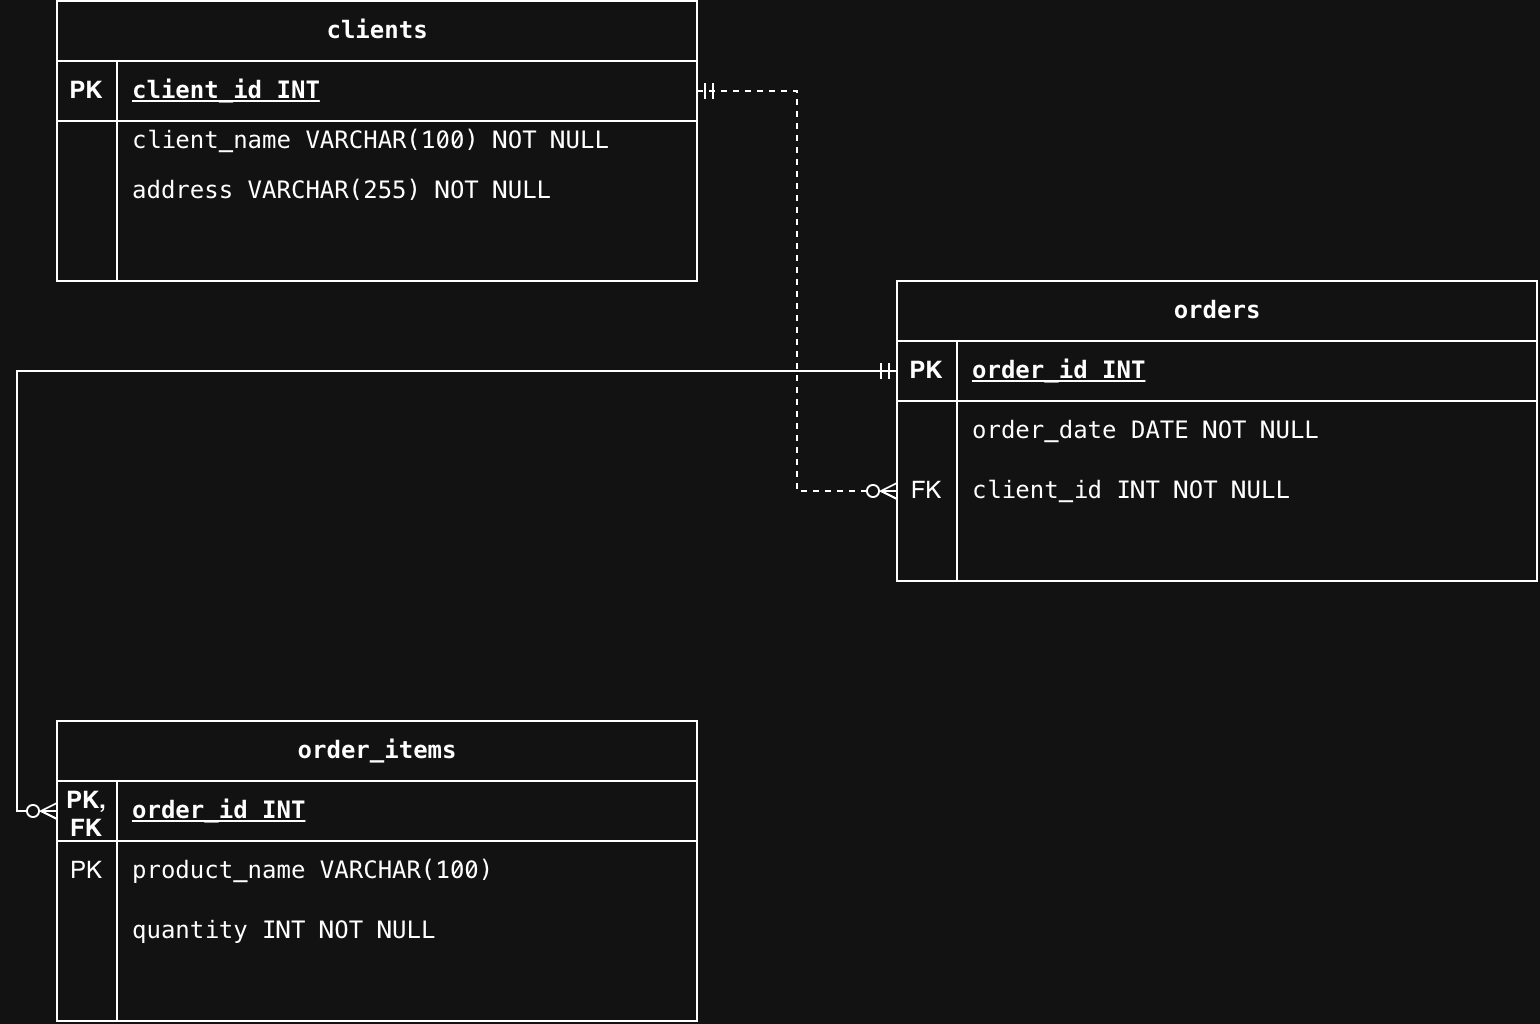

The diagram above was exported from draw.io. Its source (the exported page's mxGraphModel, read from the mxfile embedded in the PNG):
<mxGraphModel dx="1222" dy="794" grid="1" gridSize="10" guides="1" tooltips="1" connect="1" arrows="1" fold="1" page="1" pageScale="1" pageWidth="827" pageHeight="1169" math="0" shadow="0">
  <root>
    <mxCell id="0" />
    <mxCell id="1" parent="0" />
    <mxCell id="4XhXIkmX2ufhGaGRftM9-1" parent="1" style="shape=table;startSize=30;container=1;collapsible=1;childLayout=tableLayout;fixedRows=1;rowLines=0;fontStyle=1;align=center;resizeLast=1;html=1;" value="&lt;code&gt;clients&lt;/code&gt;" vertex="1">
      <mxGeometry height="140" width="320" x="40" y="40" as="geometry" />
    </mxCell>
    <mxCell id="4XhXIkmX2ufhGaGRftM9-2" parent="4XhXIkmX2ufhGaGRftM9-1" style="shape=tableRow;horizontal=0;startSize=0;swimlaneHead=0;swimlaneBody=0;fillColor=none;collapsible=0;dropTarget=0;points=[[0,0.5],[1,0.5]];portConstraint=eastwest;top=0;left=0;right=0;bottom=1;" value="" vertex="1">
      <mxGeometry height="30" width="320" y="30" as="geometry" />
    </mxCell>
    <mxCell id="4XhXIkmX2ufhGaGRftM9-3" parent="4XhXIkmX2ufhGaGRftM9-2" style="shape=partialRectangle;connectable=0;fillColor=none;top=0;left=0;bottom=0;right=0;fontStyle=1;overflow=hidden;whiteSpace=wrap;html=1;" value="PK" vertex="1">
      <mxGeometry height="30" width="30" as="geometry">
        <mxRectangle height="30" width="30" as="alternateBounds" />
      </mxGeometry>
    </mxCell>
    <mxCell id="4XhXIkmX2ufhGaGRftM9-4" parent="4XhXIkmX2ufhGaGRftM9-2" style="shape=partialRectangle;connectable=0;fillColor=none;top=0;left=0;bottom=0;right=0;align=left;spacingLeft=6;fontStyle=5;overflow=hidden;whiteSpace=wrap;html=1;" value="&lt;code&gt;client_id INT&lt;/code&gt;" vertex="1">
      <mxGeometry height="30" width="290" x="30" as="geometry">
        <mxRectangle height="30" width="290" as="alternateBounds" />
      </mxGeometry>
    </mxCell>
    <mxCell id="4XhXIkmX2ufhGaGRftM9-5" parent="4XhXIkmX2ufhGaGRftM9-1" style="shape=tableRow;horizontal=0;startSize=0;swimlaneHead=0;swimlaneBody=0;fillColor=none;collapsible=0;dropTarget=0;points=[[0,0.5],[1,0.5]];portConstraint=eastwest;top=0;left=0;right=0;bottom=0;" value="" vertex="1">
      <mxGeometry height="20" width="320" y="60" as="geometry" />
    </mxCell>
    <mxCell id="4XhXIkmX2ufhGaGRftM9-6" parent="4XhXIkmX2ufhGaGRftM9-5" style="shape=partialRectangle;connectable=0;fillColor=none;top=0;left=0;bottom=0;right=0;editable=1;overflow=hidden;whiteSpace=wrap;html=1;" value="" vertex="1">
      <mxGeometry height="20" width="30" as="geometry">
        <mxRectangle height="20" width="30" as="alternateBounds" />
      </mxGeometry>
    </mxCell>
    <mxCell id="4XhXIkmX2ufhGaGRftM9-7" parent="4XhXIkmX2ufhGaGRftM9-5" style="shape=partialRectangle;connectable=0;fillColor=none;top=0;left=0;bottom=0;right=0;align=left;spacingLeft=6;overflow=hidden;whiteSpace=wrap;html=1;" value="&lt;code&gt;client_name VARCHAR(100) NOT NULL&lt;/code&gt;" vertex="1">
      <mxGeometry height="20" width="290" x="30" as="geometry">
        <mxRectangle height="20" width="290" as="alternateBounds" />
      </mxGeometry>
    </mxCell>
    <mxCell id="4XhXIkmX2ufhGaGRftM9-8" parent="4XhXIkmX2ufhGaGRftM9-1" style="shape=tableRow;horizontal=0;startSize=0;swimlaneHead=0;swimlaneBody=0;fillColor=none;collapsible=0;dropTarget=0;points=[[0,0.5],[1,0.5]];portConstraint=eastwest;top=0;left=0;right=0;bottom=0;" value="" vertex="1">
      <mxGeometry height="30" width="320" y="80" as="geometry" />
    </mxCell>
    <mxCell id="4XhXIkmX2ufhGaGRftM9-9" parent="4XhXIkmX2ufhGaGRftM9-8" style="shape=partialRectangle;connectable=0;fillColor=none;top=0;left=0;bottom=0;right=0;editable=1;overflow=hidden;whiteSpace=wrap;html=1;" value="" vertex="1">
      <mxGeometry height="30" width="30" as="geometry">
        <mxRectangle height="30" width="30" as="alternateBounds" />
      </mxGeometry>
    </mxCell>
    <mxCell id="4XhXIkmX2ufhGaGRftM9-10" parent="4XhXIkmX2ufhGaGRftM9-8" style="shape=partialRectangle;connectable=0;fillColor=none;top=0;left=0;bottom=0;right=0;align=left;spacingLeft=6;overflow=hidden;whiteSpace=wrap;html=1;" value="&lt;code&gt;address VARCHAR(255) NOT NULL&lt;/code&gt;" vertex="1">
      <mxGeometry height="30" width="290" x="30" as="geometry">
        <mxRectangle height="30" width="290" as="alternateBounds" />
      </mxGeometry>
    </mxCell>
    <mxCell id="4XhXIkmX2ufhGaGRftM9-11" parent="4XhXIkmX2ufhGaGRftM9-1" style="shape=tableRow;horizontal=0;startSize=0;swimlaneHead=0;swimlaneBody=0;fillColor=none;collapsible=0;dropTarget=0;points=[[0,0.5],[1,0.5]];portConstraint=eastwest;top=0;left=0;right=0;bottom=0;" value="" vertex="1">
      <mxGeometry height="30" width="320" y="110" as="geometry" />
    </mxCell>
    <mxCell id="4XhXIkmX2ufhGaGRftM9-12" parent="4XhXIkmX2ufhGaGRftM9-11" style="shape=partialRectangle;connectable=0;fillColor=none;top=0;left=0;bottom=0;right=0;editable=1;overflow=hidden;whiteSpace=wrap;html=1;" value="" vertex="1">
      <mxGeometry height="30" width="30" as="geometry">
        <mxRectangle height="30" width="30" as="alternateBounds" />
      </mxGeometry>
    </mxCell>
    <mxCell id="4XhXIkmX2ufhGaGRftM9-13" parent="4XhXIkmX2ufhGaGRftM9-11" style="shape=partialRectangle;connectable=0;fillColor=none;top=0;left=0;bottom=0;right=0;align=left;spacingLeft=6;overflow=hidden;whiteSpace=wrap;html=1;" value="" vertex="1">
      <mxGeometry height="30" width="290" x="30" as="geometry">
        <mxRectangle height="30" width="290" as="alternateBounds" />
      </mxGeometry>
    </mxCell>
    <mxCell id="4XhXIkmX2ufhGaGRftM9-14" parent="1" style="shape=table;startSize=30;container=1;collapsible=1;childLayout=tableLayout;fixedRows=1;rowLines=0;fontStyle=1;align=center;resizeLast=1;html=1;" value="&lt;code&gt;orders&lt;/code&gt;" vertex="1">
      <mxGeometry height="150" width="320" x="460" y="180" as="geometry" />
    </mxCell>
    <mxCell id="4XhXIkmX2ufhGaGRftM9-15" parent="4XhXIkmX2ufhGaGRftM9-14" style="shape=tableRow;horizontal=0;startSize=0;swimlaneHead=0;swimlaneBody=0;fillColor=none;collapsible=0;dropTarget=0;points=[[0,0.5],[1,0.5]];portConstraint=eastwest;top=0;left=0;right=0;bottom=1;" value="" vertex="1">
      <mxGeometry height="30" width="320" y="30" as="geometry" />
    </mxCell>
    <mxCell id="4XhXIkmX2ufhGaGRftM9-16" parent="4XhXIkmX2ufhGaGRftM9-15" style="shape=partialRectangle;connectable=0;fillColor=none;top=0;left=0;bottom=0;right=0;fontStyle=1;overflow=hidden;whiteSpace=wrap;html=1;" value="PK" vertex="1">
      <mxGeometry height="30" width="30" as="geometry">
        <mxRectangle height="30" width="30" as="alternateBounds" />
      </mxGeometry>
    </mxCell>
    <mxCell id="4XhXIkmX2ufhGaGRftM9-17" parent="4XhXIkmX2ufhGaGRftM9-15" style="shape=partialRectangle;connectable=0;fillColor=none;top=0;left=0;bottom=0;right=0;align=left;spacingLeft=6;fontStyle=5;overflow=hidden;whiteSpace=wrap;html=1;" value="&lt;code&gt;order_id INT&lt;/code&gt;" vertex="1">
      <mxGeometry height="30" width="290" x="30" as="geometry">
        <mxRectangle height="30" width="290" as="alternateBounds" />
      </mxGeometry>
    </mxCell>
    <mxCell id="4XhXIkmX2ufhGaGRftM9-18" parent="4XhXIkmX2ufhGaGRftM9-14" style="shape=tableRow;horizontal=0;startSize=0;swimlaneHead=0;swimlaneBody=0;fillColor=none;collapsible=0;dropTarget=0;points=[[0,0.5],[1,0.5]];portConstraint=eastwest;top=0;left=0;right=0;bottom=0;" value="" vertex="1">
      <mxGeometry height="30" width="320" y="60" as="geometry" />
    </mxCell>
    <mxCell id="4XhXIkmX2ufhGaGRftM9-19" parent="4XhXIkmX2ufhGaGRftM9-18" style="shape=partialRectangle;connectable=0;fillColor=none;top=0;left=0;bottom=0;right=0;editable=1;overflow=hidden;whiteSpace=wrap;html=1;" value="" vertex="1">
      <mxGeometry height="30" width="30" as="geometry">
        <mxRectangle height="30" width="30" as="alternateBounds" />
      </mxGeometry>
    </mxCell>
    <mxCell id="4XhXIkmX2ufhGaGRftM9-20" parent="4XhXIkmX2ufhGaGRftM9-18" style="shape=partialRectangle;connectable=0;fillColor=none;top=0;left=0;bottom=0;right=0;align=left;spacingLeft=6;overflow=hidden;whiteSpace=wrap;html=1;" value="&lt;code&gt;order_date DATE NOT NULL&lt;/code&gt;" vertex="1">
      <mxGeometry height="30" width="290" x="30" as="geometry">
        <mxRectangle height="30" width="290" as="alternateBounds" />
      </mxGeometry>
    </mxCell>
    <mxCell id="4XhXIkmX2ufhGaGRftM9-21" parent="4XhXIkmX2ufhGaGRftM9-14" style="shape=tableRow;horizontal=0;startSize=0;swimlaneHead=0;swimlaneBody=0;fillColor=none;collapsible=0;dropTarget=0;points=[[0,0.5],[1,0.5]];portConstraint=eastwest;top=0;left=0;right=0;bottom=0;" value="" vertex="1">
      <mxGeometry height="30" width="320" y="90" as="geometry" />
    </mxCell>
    <mxCell id="4XhXIkmX2ufhGaGRftM9-22" parent="4XhXIkmX2ufhGaGRftM9-21" style="shape=partialRectangle;connectable=0;fillColor=none;top=0;left=0;bottom=0;right=0;editable=1;overflow=hidden;whiteSpace=wrap;html=1;" value="FK" vertex="1">
      <mxGeometry height="30" width="30" as="geometry">
        <mxRectangle height="30" width="30" as="alternateBounds" />
      </mxGeometry>
    </mxCell>
    <mxCell id="4XhXIkmX2ufhGaGRftM9-23" parent="4XhXIkmX2ufhGaGRftM9-21" style="shape=partialRectangle;connectable=0;fillColor=none;top=0;left=0;bottom=0;right=0;align=left;spacingLeft=6;overflow=hidden;whiteSpace=wrap;html=1;" value="&lt;code&gt;client_id INT NOT NULL&lt;/code&gt;" vertex="1">
      <mxGeometry height="30" width="290" x="30" as="geometry">
        <mxRectangle height="30" width="290" as="alternateBounds" />
      </mxGeometry>
    </mxCell>
    <mxCell id="4XhXIkmX2ufhGaGRftM9-24" parent="4XhXIkmX2ufhGaGRftM9-14" style="shape=tableRow;horizontal=0;startSize=0;swimlaneHead=0;swimlaneBody=0;fillColor=none;collapsible=0;dropTarget=0;points=[[0,0.5],[1,0.5]];portConstraint=eastwest;top=0;left=0;right=0;bottom=0;" value="" vertex="1">
      <mxGeometry height="30" width="320" y="120" as="geometry" />
    </mxCell>
    <mxCell id="4XhXIkmX2ufhGaGRftM9-25" parent="4XhXIkmX2ufhGaGRftM9-24" style="shape=partialRectangle;connectable=0;fillColor=none;top=0;left=0;bottom=0;right=0;editable=1;overflow=hidden;whiteSpace=wrap;html=1;" value="" vertex="1">
      <mxGeometry height="30" width="30" as="geometry">
        <mxRectangle height="30" width="30" as="alternateBounds" />
      </mxGeometry>
    </mxCell>
    <mxCell id="4XhXIkmX2ufhGaGRftM9-26" parent="4XhXIkmX2ufhGaGRftM9-24" style="shape=partialRectangle;connectable=0;fillColor=none;top=0;left=0;bottom=0;right=0;align=left;spacingLeft=6;overflow=hidden;whiteSpace=wrap;html=1;" value="" vertex="1">
      <mxGeometry height="30" width="290" x="30" as="geometry">
        <mxRectangle height="30" width="290" as="alternateBounds" />
      </mxGeometry>
    </mxCell>
    <mxCell id="4XhXIkmX2ufhGaGRftM9-27" parent="1" style="shape=table;startSize=30;container=1;collapsible=1;childLayout=tableLayout;fixedRows=1;rowLines=0;fontStyle=1;align=center;resizeLast=1;html=1;" value="&lt;code&gt;order_items&lt;/code&gt;" vertex="1">
      <mxGeometry height="150" width="320" x="40" y="400" as="geometry" />
    </mxCell>
    <mxCell id="4XhXIkmX2ufhGaGRftM9-28" parent="4XhXIkmX2ufhGaGRftM9-27" style="shape=tableRow;horizontal=0;startSize=0;swimlaneHead=0;swimlaneBody=0;fillColor=none;collapsible=0;dropTarget=0;points=[[0,0.5],[1,0.5]];portConstraint=eastwest;top=0;left=0;right=0;bottom=1;" value="" vertex="1">
      <mxGeometry height="30" width="320" y="30" as="geometry" />
    </mxCell>
    <mxCell id="4XhXIkmX2ufhGaGRftM9-29" parent="4XhXIkmX2ufhGaGRftM9-28" style="shape=partialRectangle;connectable=0;fillColor=none;top=0;left=0;bottom=0;right=0;fontStyle=1;overflow=hidden;whiteSpace=wrap;html=1;" value="PK, FK" vertex="1">
      <mxGeometry height="30" width="30" as="geometry">
        <mxRectangle height="30" width="30" as="alternateBounds" />
      </mxGeometry>
    </mxCell>
    <mxCell id="4XhXIkmX2ufhGaGRftM9-30" parent="4XhXIkmX2ufhGaGRftM9-28" style="shape=partialRectangle;connectable=0;fillColor=none;top=0;left=0;bottom=0;right=0;align=left;spacingLeft=6;fontStyle=5;overflow=hidden;whiteSpace=wrap;html=1;" value="&lt;code&gt;order_id INT&lt;/code&gt;" vertex="1">
      <mxGeometry height="30" width="290" x="30" as="geometry">
        <mxRectangle height="30" width="290" as="alternateBounds" />
      </mxGeometry>
    </mxCell>
    <mxCell id="4XhXIkmX2ufhGaGRftM9-31" parent="4XhXIkmX2ufhGaGRftM9-27" style="shape=tableRow;horizontal=0;startSize=0;swimlaneHead=0;swimlaneBody=0;fillColor=none;collapsible=0;dropTarget=0;points=[[0,0.5],[1,0.5]];portConstraint=eastwest;top=0;left=0;right=0;bottom=0;" value="" vertex="1">
      <mxGeometry height="30" width="320" y="60" as="geometry" />
    </mxCell>
    <mxCell id="4XhXIkmX2ufhGaGRftM9-32" parent="4XhXIkmX2ufhGaGRftM9-31" style="shape=partialRectangle;connectable=0;fillColor=none;top=0;left=0;bottom=0;right=0;editable=1;overflow=hidden;whiteSpace=wrap;html=1;" value="PK" vertex="1">
      <mxGeometry height="30" width="30" as="geometry">
        <mxRectangle height="30" width="30" as="alternateBounds" />
      </mxGeometry>
    </mxCell>
    <mxCell id="4XhXIkmX2ufhGaGRftM9-33" parent="4XhXIkmX2ufhGaGRftM9-31" style="shape=partialRectangle;connectable=0;fillColor=none;top=0;left=0;bottom=0;right=0;align=left;spacingLeft=6;overflow=hidden;whiteSpace=wrap;html=1;" value="&lt;code&gt;product_name VARCHAR(100)&lt;/code&gt;" vertex="1">
      <mxGeometry height="30" width="290" x="30" as="geometry">
        <mxRectangle height="30" width="290" as="alternateBounds" />
      </mxGeometry>
    </mxCell>
    <mxCell id="4XhXIkmX2ufhGaGRftM9-34" parent="4XhXIkmX2ufhGaGRftM9-27" style="shape=tableRow;horizontal=0;startSize=0;swimlaneHead=0;swimlaneBody=0;fillColor=none;collapsible=0;dropTarget=0;points=[[0,0.5],[1,0.5]];portConstraint=eastwest;top=0;left=0;right=0;bottom=0;" value="" vertex="1">
      <mxGeometry height="30" width="320" y="90" as="geometry" />
    </mxCell>
    <mxCell id="4XhXIkmX2ufhGaGRftM9-35" parent="4XhXIkmX2ufhGaGRftM9-34" style="shape=partialRectangle;connectable=0;fillColor=none;top=0;left=0;bottom=0;right=0;editable=1;overflow=hidden;whiteSpace=wrap;html=1;" value="" vertex="1">
      <mxGeometry height="30" width="30" as="geometry">
        <mxRectangle height="30" width="30" as="alternateBounds" />
      </mxGeometry>
    </mxCell>
    <mxCell id="4XhXIkmX2ufhGaGRftM9-36" parent="4XhXIkmX2ufhGaGRftM9-34" style="shape=partialRectangle;connectable=0;fillColor=none;top=0;left=0;bottom=0;right=0;align=left;spacingLeft=6;overflow=hidden;whiteSpace=wrap;html=1;" value="&lt;code&gt;quantity INT NOT NULL&lt;/code&gt;" vertex="1">
      <mxGeometry height="30" width="290" x="30" as="geometry">
        <mxRectangle height="30" width="290" as="alternateBounds" />
      </mxGeometry>
    </mxCell>
    <mxCell id="4XhXIkmX2ufhGaGRftM9-37" parent="4XhXIkmX2ufhGaGRftM9-27" style="shape=tableRow;horizontal=0;startSize=0;swimlaneHead=0;swimlaneBody=0;fillColor=none;collapsible=0;dropTarget=0;points=[[0,0.5],[1,0.5]];portConstraint=eastwest;top=0;left=0;right=0;bottom=0;" value="" vertex="1">
      <mxGeometry height="30" width="320" y="120" as="geometry" />
    </mxCell>
    <mxCell id="4XhXIkmX2ufhGaGRftM9-38" parent="4XhXIkmX2ufhGaGRftM9-37" style="shape=partialRectangle;connectable=0;fillColor=none;top=0;left=0;bottom=0;right=0;editable=1;overflow=hidden;whiteSpace=wrap;html=1;" value="" vertex="1">
      <mxGeometry height="30" width="30" as="geometry">
        <mxRectangle height="30" width="30" as="alternateBounds" />
      </mxGeometry>
    </mxCell>
    <mxCell id="4XhXIkmX2ufhGaGRftM9-39" parent="4XhXIkmX2ufhGaGRftM9-37" style="shape=partialRectangle;connectable=0;fillColor=none;top=0;left=0;bottom=0;right=0;align=left;spacingLeft=6;overflow=hidden;whiteSpace=wrap;html=1;" value="" vertex="1">
      <mxGeometry height="30" width="290" x="30" as="geometry">
        <mxRectangle height="30" width="290" as="alternateBounds" />
      </mxGeometry>
    </mxCell>
    <mxCell id="4XhXIkmX2ufhGaGRftM9-42" edge="1" parent="1" source="4XhXIkmX2ufhGaGRftM9-2" style="edgeStyle=orthogonalEdgeStyle;rounded=0;orthogonalLoop=1;jettySize=auto;html=1;entryX=0;entryY=0.5;entryDx=0;entryDy=0;startArrow=ERmandOne;startFill=0;endArrow=ERzeroToMany;endFill=0;dashed=1;" target="4XhXIkmX2ufhGaGRftM9-21">
      <mxGeometry relative="1" as="geometry" />
    </mxCell>
    <mxCell id="4XhXIkmX2ufhGaGRftM9-43" edge="1" parent="1" source="4XhXIkmX2ufhGaGRftM9-15" style="edgeStyle=orthogonalEdgeStyle;rounded=0;orthogonalLoop=1;jettySize=auto;html=1;entryX=0;entryY=0.5;entryDx=0;entryDy=0;startArrow=ERmandOne;startFill=0;endArrow=ERzeroToMany;endFill=0;" target="4XhXIkmX2ufhGaGRftM9-28">
      <mxGeometry relative="1" as="geometry" />
    </mxCell>
  </root>
</mxGraphModel>